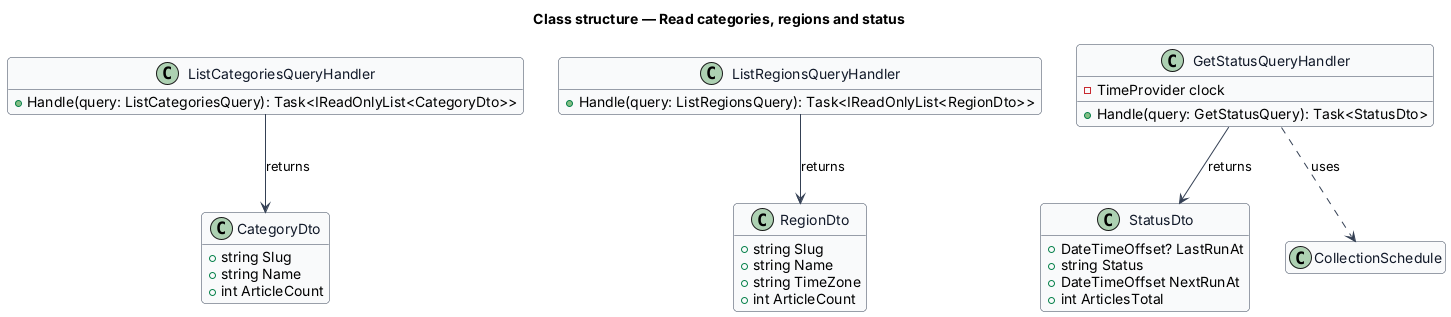

The diagram above was rendered by PlantUML. Its source (embedded in the PNG):
@startuml
skinparam backgroundColor #FFFFFF
skinparam shadowing false
skinparam roundcorner 8
skinparam defaultFontName Arial
skinparam ArrowColor #344054
skinparam class {
  BorderColor #344054
  FontColor #101828
  BackgroundColor #F9FAFB
}
hide empty members
title Class structure — Read categories, regions and status

class CategoryDto {
  +string Slug
  +string Name
  +int ArticleCount
}
class RegionDto {
  +string Slug
  +string Name
  +string TimeZone
  +int ArticleCount
}
class StatusDto {
  +DateTimeOffset? LastRunAt
  +string Status
  +DateTimeOffset NextRunAt
  +int ArticlesTotal
}
class ListCategoriesQueryHandler {
  +Handle(query: ListCategoriesQuery): Task<IReadOnlyList<CategoryDto>>
}
class ListRegionsQueryHandler {
  +Handle(query: ListRegionsQuery): Task<IReadOnlyList<RegionDto>>
}
class GetStatusQueryHandler {
  -TimeProvider clock
  +Handle(query: GetStatusQuery): Task<StatusDto>
}
class CollectionSchedule
ListCategoriesQueryHandler --> CategoryDto : returns
ListRegionsQueryHandler --> RegionDto : returns
GetStatusQueryHandler --> StatusDto : returns
GetStatusQueryHandler ..> CollectionSchedule : uses
@enduml